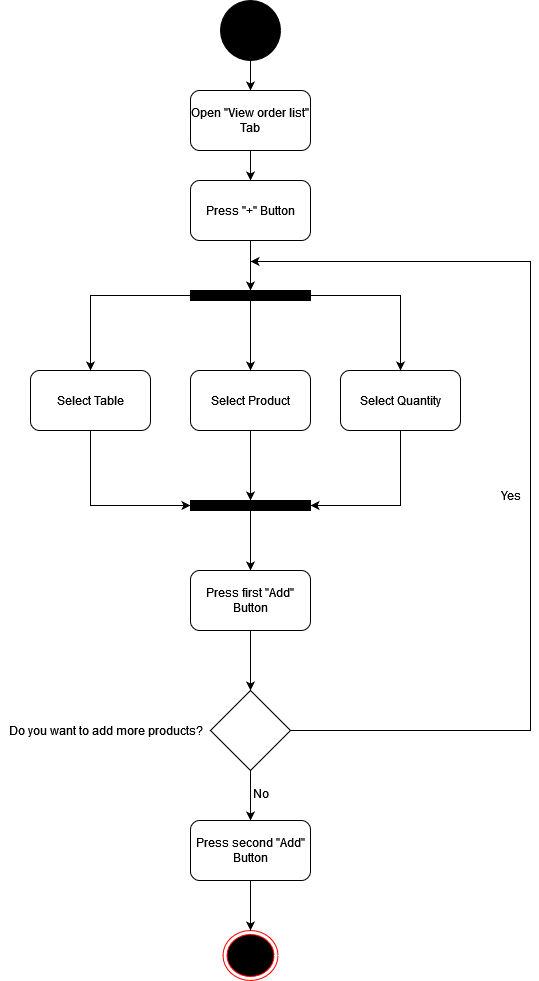

The diagram above was exported from draw.io. Its source (the exported page's mxGraphModel, read from the mxfile embedded in the PNG):
<mxGraphModel dx="1313" dy="673" grid="1" gridSize="10" guides="1" tooltips="1" connect="1" arrows="1" fold="1" page="1" pageScale="1" pageWidth="850" pageHeight="1100" math="0" shadow="0">
  <root>
    <mxCell id="0" />
    <mxCell id="1" parent="0" />
    <mxCell id="-PqqNHe2_KgGHYCTxS1K-10" style="edgeStyle=orthogonalEdgeStyle;rounded=0;orthogonalLoop=1;jettySize=auto;html=1;" edge="1" parent="1" source="-PqqNHe2_KgGHYCTxS1K-1" target="-PqqNHe2_KgGHYCTxS1K-2">
      <mxGeometry relative="1" as="geometry" />
    </mxCell>
    <mxCell id="-PqqNHe2_KgGHYCTxS1K-1" value="" style="verticalLabelPosition=bottom;verticalAlign=top;html=1;shape=mxgraph.flowchart.on-page_reference;fillColor=#000000;" vertex="1" parent="1">
      <mxGeometry x="390" y="110" width="60" height="60" as="geometry" />
    </mxCell>
    <mxCell id="-PqqNHe2_KgGHYCTxS1K-11" style="edgeStyle=orthogonalEdgeStyle;rounded=0;orthogonalLoop=1;jettySize=auto;html=1;" edge="1" parent="1" source="-PqqNHe2_KgGHYCTxS1K-2" target="-PqqNHe2_KgGHYCTxS1K-3">
      <mxGeometry relative="1" as="geometry" />
    </mxCell>
    <mxCell id="-PqqNHe2_KgGHYCTxS1K-2" value="Open &quot;View order list&quot; Tab" style="rounded=1;whiteSpace=wrap;html=1;" vertex="1" parent="1">
      <mxGeometry x="360" y="200" width="120" height="60" as="geometry" />
    </mxCell>
    <mxCell id="-PqqNHe2_KgGHYCTxS1K-16" style="edgeStyle=orthogonalEdgeStyle;rounded=0;orthogonalLoop=1;jettySize=auto;html=1;entryX=0.5;entryY=0;entryDx=0;entryDy=0;" edge="1" parent="1" source="-PqqNHe2_KgGHYCTxS1K-3" target="-PqqNHe2_KgGHYCTxS1K-12">
      <mxGeometry relative="1" as="geometry" />
    </mxCell>
    <mxCell id="-PqqNHe2_KgGHYCTxS1K-3" value="Press &quot;+&quot; Button" style="rounded=1;whiteSpace=wrap;html=1;" vertex="1" parent="1">
      <mxGeometry x="360" y="290" width="120" height="60" as="geometry" />
    </mxCell>
    <mxCell id="-PqqNHe2_KgGHYCTxS1K-29" style="edgeStyle=orthogonalEdgeStyle;rounded=0;orthogonalLoop=1;jettySize=auto;html=1;entryX=0;entryY=0.5;entryDx=0;entryDy=0;" edge="1" parent="1" source="-PqqNHe2_KgGHYCTxS1K-4" target="-PqqNHe2_KgGHYCTxS1K-7">
      <mxGeometry relative="1" as="geometry">
        <Array as="points">
          <mxPoint x="260" y="615" />
        </Array>
      </mxGeometry>
    </mxCell>
    <mxCell id="-PqqNHe2_KgGHYCTxS1K-4" value="Select Table" style="rounded=1;whiteSpace=wrap;html=1;" vertex="1" parent="1">
      <mxGeometry x="200" y="480" width="120" height="60" as="geometry" />
    </mxCell>
    <mxCell id="-PqqNHe2_KgGHYCTxS1K-30" style="edgeStyle=orthogonalEdgeStyle;rounded=0;orthogonalLoop=1;jettySize=auto;html=1;entryX=0.5;entryY=0;entryDx=0;entryDy=0;" edge="1" parent="1" source="-PqqNHe2_KgGHYCTxS1K-5" target="-PqqNHe2_KgGHYCTxS1K-7">
      <mxGeometry relative="1" as="geometry" />
    </mxCell>
    <mxCell id="-PqqNHe2_KgGHYCTxS1K-5" value="Select Product" style="rounded=1;whiteSpace=wrap;html=1;" vertex="1" parent="1">
      <mxGeometry x="360" y="480" width="120" height="60" as="geometry" />
    </mxCell>
    <mxCell id="-PqqNHe2_KgGHYCTxS1K-33" style="edgeStyle=orthogonalEdgeStyle;rounded=0;orthogonalLoop=1;jettySize=auto;html=1;" edge="1" parent="1" source="-PqqNHe2_KgGHYCTxS1K-7" target="-PqqNHe2_KgGHYCTxS1K-19">
      <mxGeometry relative="1" as="geometry" />
    </mxCell>
    <mxCell id="-PqqNHe2_KgGHYCTxS1K-7" value="" style="rounded=0;whiteSpace=wrap;html=1;fillColor=#000000;" vertex="1" parent="1">
      <mxGeometry x="360" y="610" width="120" height="10" as="geometry" />
    </mxCell>
    <mxCell id="-PqqNHe2_KgGHYCTxS1K-25" style="edgeStyle=orthogonalEdgeStyle;rounded=0;orthogonalLoop=1;jettySize=auto;html=1;" edge="1" parent="1" source="-PqqNHe2_KgGHYCTxS1K-12" target="-PqqNHe2_KgGHYCTxS1K-4">
      <mxGeometry relative="1" as="geometry" />
    </mxCell>
    <mxCell id="-PqqNHe2_KgGHYCTxS1K-26" style="edgeStyle=orthogonalEdgeStyle;rounded=0;orthogonalLoop=1;jettySize=auto;html=1;" edge="1" parent="1" source="-PqqNHe2_KgGHYCTxS1K-12" target="-PqqNHe2_KgGHYCTxS1K-5">
      <mxGeometry relative="1" as="geometry" />
    </mxCell>
    <mxCell id="-PqqNHe2_KgGHYCTxS1K-27" style="edgeStyle=orthogonalEdgeStyle;rounded=0;orthogonalLoop=1;jettySize=auto;html=1;" edge="1" parent="1" source="-PqqNHe2_KgGHYCTxS1K-12" target="-PqqNHe2_KgGHYCTxS1K-17">
      <mxGeometry relative="1" as="geometry" />
    </mxCell>
    <mxCell id="-PqqNHe2_KgGHYCTxS1K-12" value="" style="rounded=0;whiteSpace=wrap;html=1;fillColor=#000000;" vertex="1" parent="1">
      <mxGeometry x="360" y="400" width="120" height="10" as="geometry" />
    </mxCell>
    <mxCell id="-PqqNHe2_KgGHYCTxS1K-32" style="edgeStyle=orthogonalEdgeStyle;rounded=0;orthogonalLoop=1;jettySize=auto;html=1;entryX=1;entryY=0.5;entryDx=0;entryDy=0;" edge="1" parent="1" source="-PqqNHe2_KgGHYCTxS1K-17" target="-PqqNHe2_KgGHYCTxS1K-7">
      <mxGeometry relative="1" as="geometry">
        <Array as="points">
          <mxPoint x="570" y="615" />
        </Array>
      </mxGeometry>
    </mxCell>
    <mxCell id="-PqqNHe2_KgGHYCTxS1K-17" value="Select Quantity" style="rounded=1;whiteSpace=wrap;html=1;" vertex="1" parent="1">
      <mxGeometry x="510" y="480" width="120" height="60" as="geometry" />
    </mxCell>
    <mxCell id="-PqqNHe2_KgGHYCTxS1K-50" style="edgeStyle=orthogonalEdgeStyle;rounded=0;orthogonalLoop=1;jettySize=auto;html=1;" edge="1" parent="1" source="-PqqNHe2_KgGHYCTxS1K-19" target="-PqqNHe2_KgGHYCTxS1K-34">
      <mxGeometry relative="1" as="geometry" />
    </mxCell>
    <mxCell id="-PqqNHe2_KgGHYCTxS1K-19" value="Press first &quot;Add&quot; Button" style="rounded=1;whiteSpace=wrap;html=1;" vertex="1" parent="1">
      <mxGeometry x="360" y="680" width="120" height="60" as="geometry" />
    </mxCell>
    <mxCell id="-PqqNHe2_KgGHYCTxS1K-23" value="" style="ellipse;html=1;shape=endState;fillColor=#000000;strokeColor=#ff0000;" vertex="1" parent="1">
      <mxGeometry x="392.5" y="1040" width="55" height="50" as="geometry" />
    </mxCell>
    <mxCell id="-PqqNHe2_KgGHYCTxS1K-42" style="edgeStyle=orthogonalEdgeStyle;rounded=0;orthogonalLoop=1;jettySize=auto;html=1;endArrow=classic;endFill=1;" edge="1" parent="1" source="-PqqNHe2_KgGHYCTxS1K-34">
      <mxGeometry relative="1" as="geometry">
        <mxPoint x="420" y="370" as="targetPoint" />
        <Array as="points">
          <mxPoint x="700" y="840" />
          <mxPoint x="700" y="371" />
          <mxPoint x="420" y="371" />
        </Array>
      </mxGeometry>
    </mxCell>
    <mxCell id="-PqqNHe2_KgGHYCTxS1K-47" style="edgeStyle=orthogonalEdgeStyle;rounded=0;orthogonalLoop=1;jettySize=auto;html=1;" edge="1" parent="1" source="-PqqNHe2_KgGHYCTxS1K-34" target="-PqqNHe2_KgGHYCTxS1K-45">
      <mxGeometry relative="1" as="geometry" />
    </mxCell>
    <mxCell id="-PqqNHe2_KgGHYCTxS1K-34" value="" style="rhombus;whiteSpace=wrap;html=1;" vertex="1" parent="1">
      <mxGeometry x="380" y="800" width="80" height="80" as="geometry" />
    </mxCell>
    <mxCell id="-PqqNHe2_KgGHYCTxS1K-35" value="Do you want to add more products?" style="text;html=1;align=center;verticalAlign=middle;resizable=0;points=[];autosize=1;strokeColor=none;fillColor=none;" vertex="1" parent="1">
      <mxGeometry x="170" y="825" width="210" height="30" as="geometry" />
    </mxCell>
    <mxCell id="-PqqNHe2_KgGHYCTxS1K-44" value="Yes" style="text;html=1;align=center;verticalAlign=middle;resizable=0;points=[];autosize=1;strokeColor=none;fillColor=none;" vertex="1" parent="1">
      <mxGeometry x="660" y="590" width="40" height="30" as="geometry" />
    </mxCell>
    <mxCell id="-PqqNHe2_KgGHYCTxS1K-48" style="edgeStyle=orthogonalEdgeStyle;rounded=0;orthogonalLoop=1;jettySize=auto;html=1;" edge="1" parent="1" source="-PqqNHe2_KgGHYCTxS1K-45" target="-PqqNHe2_KgGHYCTxS1K-23">
      <mxGeometry relative="1" as="geometry" />
    </mxCell>
    <mxCell id="-PqqNHe2_KgGHYCTxS1K-45" value="Press second &quot;Add&quot; Button" style="rounded=1;whiteSpace=wrap;html=1;" vertex="1" parent="1">
      <mxGeometry x="360" y="930" width="120" height="60" as="geometry" />
    </mxCell>
    <mxCell id="-PqqNHe2_KgGHYCTxS1K-51" value="No" style="text;html=1;align=center;verticalAlign=middle;resizable=0;points=[];autosize=1;strokeColor=none;fillColor=none;" vertex="1" parent="1">
      <mxGeometry x="410" y="888" width="40" height="30" as="geometry" />
    </mxCell>
  </root>
</mxGraphModel>